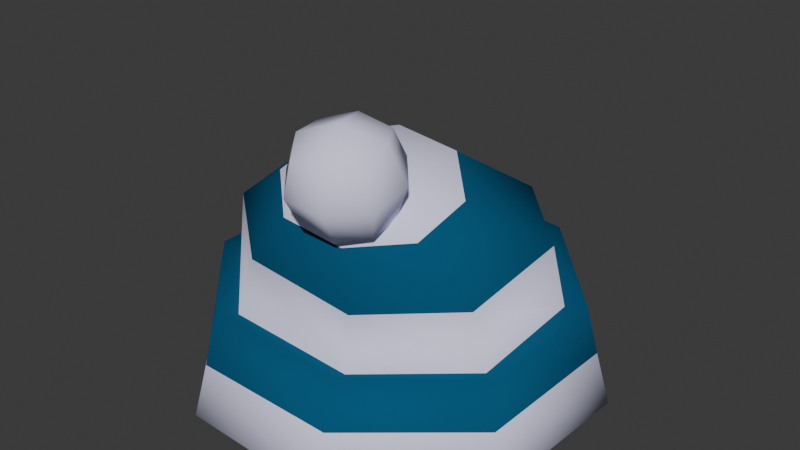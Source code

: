 # Source: beanie.blend  (saved by Blender 4.3.34; exported with 4.5.12 LTS)
import bpy
from mathutils import Matrix  # noqa: F401  (used for matrix-valued properties, if any)

bpy.ops.wm.read_factory_settings(use_empty=True)
scene = bpy.context.scene
scene.name = 'Scene'

# ---- collections
col_collection = bpy.data.collections.new('Collection'); scene.collection.children.link(col_collection)

# ---- images (referenced by path relative to the original .blend; pixels are not part of the script)
import os
ASSET_DIR = os.environ.get("B2B_ASSET_DIR", "")  # directory of the original .blend (textures are referenced by path, not embedded)
HERE = os.path.dirname(os.path.abspath(__file__))  # packed textures are extracted next to this script under _unpacked/

def load_image(name, relpath, width, height, colorspace="sRGB"):
    """Load a texture the original file referenced (path relative to the .blend, or extracted next to this script)."""
    p = next((c for c in (os.path.join(HERE, relpath), os.path.join(ASSET_DIR, relpath)) if relpath and os.path.exists(c)), "")
    if p:
        img = bpy.data.images.load(p, check_existing=True)
        img.name = name
    else:  # same state as the original file: an image datablock whose file is absent (Cycles renders it pink)
        img = bpy.data.images.new(name, width, height)
        img.source = "FILE"
        img.filepath = "//" + (relpath or name)
    img.colorspace_settings.name = colorspace
    return img
img_illustration113_png = load_image('Illustration113.png', '_unpacked/Illustration113.2938fa74.png', 256, 256, 'sRGB')

# ---- materials (node trees are filled in below, after node groups)
mat_material_001 = bpy.data.materials.new('Material.001')
mat_material_002 = bpy.data.materials.new('Material.002')

# ---- material node trees
mat_material_001.use_nodes = True; mat_material_001.node_tree.nodes.clear()
_N = mat_material_001.node_tree.nodes; _L = mat_material_001.node_tree.links
n0 = _N.new('ShaderNodeBsdfPrincipled'); n0.name = 'Principled BSDF'; n0.location = (10, 300)
n0.inputs[0].default_value = (0.01046, 0.09514, 0.1938, 1.0)
n0.inputs[2].default_value = 1.0
n0.inputs[13].default_value = 0.0
n1 = _N.new('ShaderNodeOutputMaterial'); n1.name = 'Material Output'; n1.location = (300, 300)
n2 = _N.new('ShaderNodeTexImage'); n2.name = 'Image Texture'; n2.location = (-435, 243)
n2.image = img_illustration113_png
n3 = _N.new('ShaderNodeTexImage'); n3.name = 'Image Texture.001'; n3.location = (-268, 277)
_L.new(n0.outputs[0], n1.inputs[0])
n1.is_active_output = True
mat_material_002.use_nodes = True; mat_material_002.node_tree.nodes.clear()
_N = mat_material_002.node_tree.nodes; _L = mat_material_002.node_tree.links
n0 = _N.new('ShaderNodeBsdfPrincipled'); n0.name = 'Principled BSDF'; n0.location = (-86, 314)
n0.inputs[0].default_value = (0.779, 0.7767, 1.0, 1.0)
n0.inputs[2].default_value = 1.0
n0.inputs[13].default_value = 0.0
n1 = _N.new('ShaderNodeOutputMaterial'); n1.name = 'Material Output'; n1.location = (300, 300)
_L.new(n0.outputs[0], n1.inputs[0])
n1.is_active_output = True

# ---- world
world_world = bpy.data.worlds.new('World'); scene.world = world_world
world_world.use_nodes = True; world_world.node_tree.nodes.clear()
_N = world_world.node_tree.nodes; _L = world_world.node_tree.links
n0 = _N.new('ShaderNodeOutputWorld'); n0.name = 'World Output'; n0.location = (300, 300)
n1 = _N.new('ShaderNodeBackground'); n1.name = 'Background'; n1.location = (10, 300)
n1.inputs[0].default_value = (0.05088, 0.05088, 0.05088, 1.0)
_L.new(n1.outputs[0], n0.inputs[0])
n0.is_active_output = True
world_world.color = (0.05088, 0.05088, 0.05088)
world_world.sun_shadow_jitter_overblur = 0.0

# ---- meshes
me_sphere = bpy.data.meshes.new('Sphere')
me_sphere.from_pydata([(-0.008625, -0.1621, 0.2473), (-0.06944, -0.1516, 0.1759), (-0.08573, -0.161, 0.1084), (-0.08954, -0.1977, -0.002579), (-0.05362, -0.1207, 0.27), (-0.151, -0.08546, 0.2012), (-0.1709, -0.07268, 0.1202), (-0.2028, -0.07383, -0.002056), (-0.04564, -0.05962, 0.2919), (-0.1431, 0.03444, 0.2077), (-0.1651, 0.08059, 0.1212), (-0.1962, 0.09267, -0.001841), (0.01009, -0.01249, 0.3005), (-0.04363, 0.1212, 0.2071), (-0.06614, 0.1816, 0.1222), (-0.07451, 0.2047, -0.001747), (0.0831, -0.01251, 0.292), (0.08907, 0.1187, 0.2078), (0.07466, 0.168, 0.1212), (0.0907, 0.1971, -0.001845), (0.131, -0.06115, 0.2703), (0.1758, 0.0286, 0.2013), (0.1784, 0.05408, 0.12), (0.2028, 0.07383, -0.002071), (0.1224, -0.1212, 0.2475), (0.1649, -0.09049, 0.176), (0.177, -0.08213, 0.1082), (0.1957, -0.09388, -0.002598), (0.04474, -0.1147, 0.2954), (0.06325, -0.1599, 0.238), (0.05788, -0.1469, 0.1572), (0.05794, -0.1538, 0.09212), (0.07492, -0.2054, -0.002676), (-0.09639, -0.1816, 0.1171), (-0.09113, -0.2056, 0.06522), (-0.09936, -0.2192, 0.004936), (-0.193, -0.08194, 0.1264), (-0.2091, -0.0766, 0.06471), (-0.2254, -0.08218, 0.004066), (-0.1868, 0.08909, 0.1298), (-0.2072, 0.1078, 0.06441), (-0.2189, 0.1019, 0.001635), (-0.07393, 0.203, 0.132), (-0.08316, 0.2286, 0.06392), (-0.08299, 0.228, -0.001086), (0.08579, 0.1885, 0.1296), (0.08945, 0.2158, 0.06438), (0.1022, 0.2188, 0.001617), (0.2014, 0.06171, 0.1254), (0.2095, 0.07605, 0.0642), (0.2255, 0.08201, 0.003758), (0.1984, -0.09187, 0.1155), (0.205, -0.1036, 0.06373), (0.2174, -0.1039, 0.004081), (0.06529, -0.1753, 0.1039), (0.07478, -0.2038, 0.05844), (0.08283, -0.2276, 0.005075)], [], [(23, 19, 47, 50), (31, 30, 1, 2), (29, 28, 0), (19, 15, 44, 47), (30, 29, 0, 1), (6, 10, 39, 36), (1, 0, 4, 5), (10, 14, 42, 39), (2, 1, 5, 6), (0, 28, 4), (5, 4, 8, 9), (26, 31, 54, 51), (6, 5, 9, 10), (4, 28, 8), (31, 2, 33, 54), (11, 7, 38, 41), (10, 9, 13, 14), (8, 28, 12), (32, 27, 53, 56), (9, 8, 12, 13), (12, 28, 16), (15, 11, 41, 44), (13, 12, 16, 17), (22, 26, 51, 48), (14, 13, 17, 18), (2, 6, 36, 33), (17, 16, 20, 21), (3, 32, 56, 35), (18, 17, 21, 22), (16, 28, 20), (18, 22, 48, 45), (22, 21, 25, 26), (20, 28, 24), (27, 23, 50, 53), (21, 20, 24, 25), (14, 18, 45, 42), (26, 25, 30, 31), (24, 28, 29), (7, 3, 35, 38), (25, 24, 29, 30), (56, 55, 34, 35), (55, 54, 33, 34), (34, 33, 36, 37), (35, 34, 37, 38), (38, 37, 40, 41), (37, 36, 39, 40), (41, 40, 43, 44), (40, 39, 42, 43), (43, 42, 45, 46), (44, 43, 46, 47), (46, 45, 48, 49), (47, 46, 49, 50), (50, 49, 52, 53), (49, 48, 51, 52), (53, 52, 55, 56), (52, 51, 54, 55)])
me_sphere.polygons.foreach_set('use_smooth', [0, 1, 1, 0, 1, 1, 1, 1, 1, 1, 1, 1, 1, 1, 1, 0, 1, 1, 0, 1, 1, 0, 1, 1, 1, 1, 1, 0, 1, 1, 1, 1, 1, 0, 1, 1, 1, 1, 0, 1, 1, 1, 1, 1, 1, 1, 1, 1, 1, 1, 1, 1, 1, 1, 1, 1])
me_sphere.polygons.foreach_set('material_index', [0, 1, 1, 0, 0, 0, 0, 0, 1, 1, 0, 0, 1, 1, 0, 0, 1, 1, 0, 0, 1, 0, 0, 0, 1, 0, 0, 0, 1, 1, 0, 1, 1, 0, 0, 0, 1, 1, 0, 0, 1, 0, 0, 1, 1, 0, 1, 0, 0, 1, 0, 1, 1, 0, 1, 0])
_uv = me_sphere.uv_layers.new(name='UVMap')
_uv.uv.foreach_set('vector', [0.215, 0.2788, 0.3001, 0.2791, 0.2756, 0.2838, 0.1825, 0.2867, 0.5032, 0.4057, 0.5002, 0.4934, 0.6635, 0.5185, 0.6885, 0.4276, 0.4993, 0.6022, 0.502, 0.6796, 0.5913, 0.6147, 0.3001, 0.2791, 0.5057, 0.2792, 0.5057, 0.2801, 0.2756, 0.2838, 0.5002, 0.4934, 0.4993, 0.6022, 0.5913, 0.6147, 0.6635, 0.5185, 0.7555, 0.4435, 0.6777, 0.4449, 0.7012, 0.4564, 0.7878, 0.4519, 0.6635, 0.5185, 0.5913, 0.6147, 0.6292, 0.6454, 0.7363, 0.5527, 0.6777, 0.4449, 0.5058, 0.4462, 0.5058, 0.4595, 0.7012, 0.4564, 0.6885, 0.4276, 0.6635, 0.5185, 0.7363, 0.5527, 0.7555, 0.4435, 0.5913, 0.6147, 0.502, 0.6796, 0.6292, 0.6454, 0.7363, 0.5527, 0.6292, 0.6454, 0.591, 0.6748, 0.671, 0.5614, 0.3196, 0.4274, 0.5032, 0.4057, 0.5039, 0.4216, 0.297, 0.4372, 0.7555, 0.4435, 0.7363, 0.5527, 0.671, 0.5614, 0.6777, 0.4449, 0.6292, 0.6454, 0.502, 0.6796, 0.591, 0.6748, 0.5032, 0.4057, 0.6885, 0.4276, 0.7114, 0.4393, 0.5039, 0.4216, 0.7114, 0.2791, 0.7965, 0.2788, 0.8289, 0.2871, 0.7359, 0.2838, 0.6777, 0.4449, 0.671, 0.5614, 0.5051, 0.5606, 0.5058, 0.4462, 0.591, 0.6748, 0.502, 0.6796, 0.4987, 0.6864, 0.5056, 0.278, 0.3013, 0.2781, 0.2785, 0.2871, 0.5058, 0.2884, 0.671, 0.5614, 0.591, 0.6748, 0.4987, 0.6864, 0.5051, 0.5606, 0.4987, 0.6864, 0.502, 0.6796, 0.4063, 0.675, 0.5057, 0.2792, 0.7114, 0.2791, 0.7359, 0.2838, 0.5057, 0.2801, 0.5051, 0.5606, 0.4987, 0.6864, 0.4063, 0.675, 0.3383, 0.5615, 0.2549, 0.4432, 0.3196, 0.4274, 0.297, 0.4372, 0.2223, 0.4505, 0.5058, 0.4462, 0.5051, 0.5606, 0.3383, 0.5615, 0.3338, 0.4448, 0.6885, 0.4276, 0.7555, 0.4435, 0.7878, 0.4519, 0.7114, 0.4393, 0.3383, 0.5615, 0.4063, 0.675, 0.368, 0.6457, 0.27, 0.5528, 0.7102, 0.2781, 0.5056, 0.278, 0.5058, 0.2884, 0.7325, 0.2882, 0.3338, 0.4448, 0.3383, 0.5615, 0.27, 0.5528, 0.2549, 0.4432, 0.4063, 0.675, 0.502, 0.6796, 0.368, 0.6457, 0.3338, 0.4448, 0.2549, 0.4432, 0.2223, 0.4505, 0.3103, 0.4562, 0.2549, 0.4432, 0.27, 0.5528, 0.3387, 0.5187, 0.3196, 0.4274, 0.368, 0.6457, 0.502, 0.6796, 0.4067, 0.615, 0.3013, 0.2781, 0.215, 0.2788, 0.1825, 0.2867, 0.2785, 0.2871, 0.27, 0.5528, 0.368, 0.6457, 0.4067, 0.615, 0.3387, 0.5187, 0.5058, 0.4462, 0.3338, 0.4448, 0.3103, 0.4562, 0.5058, 0.4595, 0.3196, 0.4274, 0.3387, 0.5187, 0.5002, 0.4934, 0.5032, 0.4057, 0.4067, 0.615, 0.502, 0.6796, 0.4993, 0.6022, 0.7965, 0.2788, 0.7102, 0.2781, 0.7325, 0.2882, 0.8289, 0.2871, 0.3387, 0.5187, 0.4067, 0.615, 0.4993, 0.6022, 0.5002, 0.4934, 0.5058, 0.2884, 0.505, 0.3603, 0.7158, 0.3695, 0.7325, 0.2882, 0.505, 0.3603, 0.5039, 0.4216, 0.7114, 0.4393, 0.7158, 0.3695, 0.7158, 0.3695, 0.7114, 0.4393, 0.7878, 0.4519, 0.8058, 0.3688, 0.7325, 0.2882, 0.7158, 0.3695, 0.8058, 0.3688, 0.8289, 0.2871, 0.8289, 0.2871, 0.8058, 0.3688, 0.7183, 0.3684, 0.7359, 0.2838, 0.8058, 0.3688, 0.7878, 0.4519, 0.7012, 0.4564, 0.7183, 0.3684, 0.7359, 0.2838, 0.7183, 0.3684, 0.5057, 0.3677, 0.5057, 0.2801, 0.7183, 0.3684, 0.7012, 0.4564, 0.5058, 0.4595, 0.5057, 0.3677, 0.5057, 0.3677, 0.5058, 0.4595, 0.3103, 0.4562, 0.2931, 0.3683, 0.5057, 0.2801, 0.5057, 0.3677, 0.2931, 0.3683, 0.2756, 0.2838, 0.2931, 0.3683, 0.3103, 0.4562, 0.2223, 0.4505, 0.2055, 0.3681, 0.2756, 0.2838, 0.2931, 0.3683, 0.2055, 0.3681, 0.1825, 0.2867, 0.1825, 0.2867, 0.2055, 0.3681, 0.294, 0.3674, 0.2785, 0.2871, 0.2055, 0.3681, 0.2223, 0.4505, 0.297, 0.4372, 0.294, 0.3674, 0.2785, 0.2871, 0.294, 0.3674, 0.505, 0.3603, 0.5058, 0.2884, 0.294, 0.3674, 0.297, 0.4372, 0.5039, 0.4216, 0.505, 0.3603])
me_sphere.materials.append(mat_material_001)
me_sphere.materials.append(mat_material_002)
me_sphere.use_mirror_x = True
me_sphere.update()
me_cube_001 = bpy.data.meshes.new('Cube.001')
me_cube_001.from_pydata([(0.07304, -0.08782, 0.2738), (0.07879, -0.1036, 0.3435), (0.09689, -0.1533, 0.257), (0.1026, -0.1691, 0.3267), (0.005642, -0.1123, 0.2738), (0.01139, -0.1281, 0.3435), (0.02949, -0.1779, 0.257), (0.03524, -0.1937, 0.3267), (0.09172, -0.1162, 0.2577), (0.08069, -0.08584, 0.3105), (0.09872, -0.1354, 0.3428), (0.1098, -0.1657, 0.29), (0.06518, -0.1711, 0.2475), (0.07218, -0.1903, 0.3325), (0.02759, -0.1956, 0.29), (0.009553, -0.1461, 0.2577), (0.01655, -0.1653, 0.3428), (-0.001484, -0.1157, 0.3105), (0.0361, -0.09118, 0.268), (0.0431, -0.1104, 0.353), (0.1107, -0.1201, 0.3002), (0.07416, -0.1957, 0.2862), (-0.002444, -0.1613, 0.3002), (0.03412, -0.08573, 0.3143), (0.04932, -0.1275, 0.2417), (0.05896, -0.154, 0.3588)], [], [(0, 9, 20, 8), (9, 1, 10, 20), (20, 10, 3, 11), (8, 20, 11, 2), (2, 11, 21, 12), (11, 3, 13, 21), (21, 13, 7, 14), (12, 21, 14, 6), (6, 14, 22, 15), (14, 7, 16, 22), (22, 16, 5, 17), (15, 22, 17, 4), (4, 17, 23, 18), (17, 5, 19, 23), (23, 19, 1, 9), (18, 23, 9, 0), (2, 12, 24, 8), (12, 6, 15, 24), (24, 15, 4, 18), (8, 24, 18, 0), (7, 13, 25, 16), (13, 3, 10, 25), (25, 10, 1, 19), (16, 25, 19, 5)])
me_cube_001.polygons.foreach_set('use_smooth', [True] * 24)
me_cube_001.polygons.foreach_set('material_index', [1, 1, 1, 1, 1, 1, 1, 1, 1, 1, 1, 1, 1, 1, 1, 1, 1, 1, 1, 1, 1, 1, 1, 1])
_uv = me_cube_001.uv_layers.new(name='UVMap')
_uv.uv.foreach_set('vector', [0.3133, 0.8744, 0.3132, 0.8988, 0.2889, 0.8988, 0.2889, 0.8744, 0.3132, 0.8988, 0.3132, 0.9231, 0.2888, 0.9231, 0.2889, 0.8988, 0.2889, 0.8988, 0.2888, 0.9231, 0.2645, 0.9231, 0.2645, 0.8987, 0.2889, 0.8744, 0.2889, 0.8988, 0.2645, 0.8987, 0.2646, 0.8744, 0.2646, 0.8744, 0.2645, 0.8987, 0.2402, 0.8987, 0.2402, 0.8743, 0.2645, 0.8987, 0.2645, 0.9231, 0.2401, 0.923, 0.2402, 0.8987, 0.2402, 0.8987, 0.2401, 0.923, 0.2158, 0.923, 0.2158, 0.8986, 0.2402, 0.8743, 0.2402, 0.8987, 0.2158, 0.8986, 0.2159, 0.8743, 0.2159, 0.8743, 0.2158, 0.8986, 0.1915, 0.8986, 0.1915, 0.8743, 0.2158, 0.8986, 0.2158, 0.923, 0.1914, 0.923, 0.1915, 0.8986, 0.1915, 0.8986, 0.1914, 0.923, 0.1671, 0.9229, 0.1671, 0.8986, 0.1915, 0.8743, 0.1915, 0.8986, 0.1671, 0.8986, 0.1672, 0.8742, 0.1672, 0.8742, 0.1671, 0.8986, 0.1428, 0.8985, 0.1428, 0.8742, 0.1671, 0.8986, 0.1671, 0.9229, 0.1427, 0.9229, 0.1428, 0.8985, 0.1428, 0.8985, 0.1427, 0.9229, 0.1184, 0.9228, 0.1184, 0.8985, 0.1428, 0.8742, 0.1428, 0.8985, 0.1184, 0.8985, 0.1185, 0.8741, 0.2159, 0.8256, 0.2159, 0.8499, 0.1915, 0.8499, 0.1916, 0.8256, 0.2159, 0.8499, 0.2159, 0.8743, 0.1915, 0.8743, 0.1915, 0.8499, 0.1915, 0.8499, 0.1915, 0.8743, 0.1672, 0.8742, 0.1672, 0.8499, 0.1916, 0.8256, 0.1915, 0.8499, 0.1672, 0.8499, 0.1672, 0.8255, 0.2158, 0.923, 0.2157, 0.9473, 0.1914, 0.9473, 0.1914, 0.923, 0.2157, 0.9473, 0.2157, 0.9717, 0.1914, 0.9717, 0.1914, 0.9473, 0.1914, 0.9473, 0.1914, 0.9717, 0.167, 0.9716, 0.167, 0.9473, 0.1914, 0.923, 0.1914, 0.9473, 0.167, 0.9473, 0.1671, 0.9229])
me_cube_001.materials.append(mat_material_001)
me_cube_001.materials.append(mat_material_002)
me_cube_001.update()
me_plane_001 = bpy.data.meshes.new('Plane.001')
me_plane_001.from_pydata([(0.1428, 0.1502, 0.07676), (0.119, 0.1767, 0.07753), (0.1358, 0.1429, 0.1109), (0.112, 0.1694, 0.1117)], [], [(0, 1, 3, 2)])
_uv = me_plane_001.uv_layers.new(name='UVMap')
_uv.uv.foreach_set('vector', [0.0, 0.0, 1.0, 0.0, 1.0, 1.0, 0.0, 1.0])
me_plane_001.update()

# ---- objects
ob_sphere = bpy.data.objects.new('Sphere', me_sphere)
ob_cube = bpy.data.objects.new('Cube', me_cube_001)
ob_plane = bpy.data.objects.new('Plane', me_plane_001)

# ---- transforms, parenting, visibility, modifiers, constraints
ob_sphere.location = (0.0, 0.0, 0.0)
ob_sphere.use_mesh_mirror_x = True
ob_cube.location = (0.0, 0.0, 0.0)
ob_plane.location = (0.0, 0.0, 0.0)

# ---- collection membership
col_collection.objects.link(ob_sphere)
col_collection.objects.link(ob_cube)
col_collection.objects.link(ob_plane)

# ---- scene / render settings (as saved in the file)
scene.frame_start = 1; scene.frame_end = 250; scene.frame_set(1)
scene.render.engine = 'BLENDER_EEVEE_NEXT'
bpy.context.view_layer.update()

# ---- added for rendering (the .blend has no active camera and no usable light): camera, sun
cam_auto = bpy.data.cameras.new('AutoCamera')
cam_auto.lens = 50.0
cam_auto.sensor_width = 36.0
cam_auto.clip_end = 1000.0
ob_auto_camera = bpy.data.objects.new('AutoCamera', cam_auto)
scene.collection.objects.link(ob_auto_camera)
ob_auto_camera.location = (0.681281, -0.816988, 0.723026)
ob_auto_camera.rotation_euler = (1.09748, -7.21219e-08, 0.694738)
scene.camera = ob_auto_camera
light_auto_sun = bpy.data.lights.new('AutoSun', 'SUN')
light_auto_sun.energy = 3.0
light_auto_sun.angle = 0.0523599
ob_auto_sun = bpy.data.objects.new('AutoSun', light_auto_sun)
scene.collection.objects.link(ob_auto_sun)
ob_auto_sun.rotation_euler = (0.872665, 0.174533, 0.523599)
bpy.context.view_layer.update()
